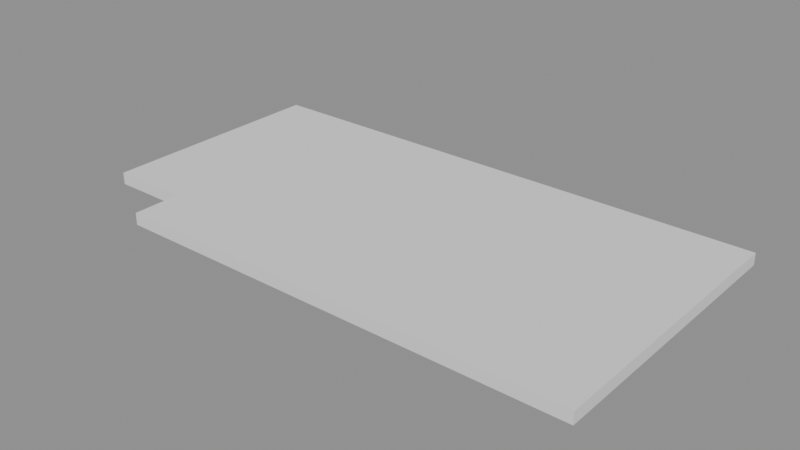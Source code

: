 # Source: CPM_CORNERNOTCH.blend  (saved by Blender 5.0.118; exported with 4.5.12 LTS)
import bpy
from mathutils import Matrix  # noqa: F401  (used for matrix-valued properties, if any)

bpy.ops.wm.read_factory_settings(use_empty=True)
scene = bpy.context.scene
scene.name = 'Scene'

# ---- collections
col_collection = bpy.data.collections.new('Collection'); scene.collection.children.link(col_collection)

# ---- node groups
ng_geonodecabinetpart = bpy.data.node_groups.new('GeoNodeCabinetPart', 'GeometryNodeTree')
_s = ng_geonodecabinetpart.interface.new_socket(name='Geometry', in_out='OUTPUT', socket_type='NodeSocketGeometry')
_s = ng_geonodecabinetpart.interface.new_socket(name='Geometry', in_out='INPUT', socket_type='NodeSocketGeometry')
_s = ng_geonodecabinetpart.interface.new_socket(name='Length', in_out='INPUT', socket_type='NodeSocketFloat')
_s.subtype = 'DISTANCE'
_s = ng_geonodecabinetpart.interface.new_socket(name='Width', in_out='INPUT', socket_type='NodeSocketFloat')
_s.subtype = 'DISTANCE'
_s = ng_geonodecabinetpart.interface.new_socket(name='Thickness', in_out='INPUT', socket_type='NodeSocketFloat')
_s.subtype = 'DISTANCE'
_s = ng_geonodecabinetpart.interface.new_socket(name='Mirror X', in_out='INPUT', socket_type='NodeSocketBool')
_s = ng_geonodecabinetpart.interface.new_socket(name='Mirror Y', in_out='INPUT', socket_type='NodeSocketBool')
_s = ng_geonodecabinetpart.interface.new_socket(name='Mirror Z', in_out='INPUT', socket_type='NodeSocketBool')
_s = ng_geonodecabinetpart.interface.new_socket(name='Top Surface', in_out='INPUT', socket_type='NodeSocketMaterial')
_s = ng_geonodecabinetpart.interface.new_socket(name='Bottom Surface', in_out='INPUT', socket_type='NodeSocketMaterial')
_s = ng_geonodecabinetpart.interface.new_socket(name='Edge W1', in_out='INPUT', socket_type='NodeSocketMaterial')
_s = ng_geonodecabinetpart.interface.new_socket(name='Edge W2', in_out='INPUT', socket_type='NodeSocketMaterial')
_s = ng_geonodecabinetpart.interface.new_socket(name='Edge L1', in_out='INPUT', socket_type='NodeSocketMaterial')
_s = ng_geonodecabinetpart.interface.new_socket(name='Edge L2', in_out='INPUT', socket_type='NodeSocketMaterial')
ng_geonodecabinetpart.is_modifier = True
_N = ng_geonodecabinetpart.nodes; _L = ng_geonodecabinetpart.links
n0 = _N.new('GeometryNodeSwitch'); n0.name = 'Switch'; n0.location = (2352, 23)
n1 = _N.new('NodeGroupOutput'); n1.name = 'Group Output'; n1.location = (2616, 23)
n2 = _N.new('GeometryNodeTransform'); n2.name = 'Transform Geometry.001'; n2.location = (1784, -11)
n3 = _N.new('GeometryNodeSetMaterial'); n3.name = 'Set Material'; n3.location = (609, 485)
n4 = _N.new('GeometryNodeSetMaterial'); n4.name = 'Set Material.001'; n4.location = (783, 401)
n5 = _N.new('GeometryNodeSetMaterial'); n5.name = 'Set Material.002'; n5.location = (960, 318)
n6 = _N.new('GeometryNodeSetMaterial'); n6.name = 'Set Material.003'; n6.location = (1155, 223)
n7 = _N.new('GeometryNodeSetMaterial'); n7.name = 'Set Material.004'; n7.location = (1344, 142)
n8 = _N.new('GeometryNodeSetMaterial'); n8.name = 'Set Material.005'; n8.location = (1531, 56)
n9 = _N.new('NodeGroupInput'); n9.name = 'Group Input.001'; n9.location = (-446, 453)
n10 = _N.new('GeometryNodeInputNormal'); n10.name = 'Normal'; n10.location = (-528, 600)
n10.legacy_corner_normals = True
n11 = _N.new('ShaderNodeSeparateXYZ'); n11.name = 'Separate XYZ'; n11.location = (-304, 641)
n12 = _N.new('FunctionNodeCompare'); n12.name = 'Compare.001'; n12.location = (39, 525)
n12.label = 'TOP FACE'
n12.hide = True
n12.operation = 'EQUAL'
n12.inputs[1].default_value = 1.0
n12.inputs[6].default_value = (0.0, 0.0, 0.0, 0.0)
n12.inputs[7].default_value = (0.0, 0.0, 0.0, 0.0)
n13 = _N.new('FunctionNodeCompare'); n13.name = 'Compare.002'; n13.location = (39, 477)
n13.label = 'BOTTOM FACE'
n13.hide = True
n13.operation = 'EQUAL'
n13.inputs[1].default_value = -1.0
n13.inputs[6].default_value = (0.0, 0.0, 0.0, 0.0)
n13.inputs[7].default_value = (0.0, 0.0, 0.0, 0.0)
n14 = _N.new('FunctionNodeCompare'); n14.name = 'Compare.003'; n14.location = (39, 709)
n14.label = 'W1'
n14.hide = True
n14.operation = 'EQUAL'
n14.inputs[1].default_value = -1.0
n14.inputs[6].default_value = (0.0, 0.0, 0.0, 0.0)
n14.inputs[7].default_value = (0.0, 0.0, 0.0, 0.0)
n15 = _N.new('FunctionNodeCompare'); n15.name = 'Compare.004'; n15.location = (39, 661)
n15.label = 'W2'
n15.hide = True
n15.operation = 'EQUAL'
n15.inputs[1].default_value = 1.0
n15.inputs[6].default_value = (0.0, 0.0, 0.0, 0.0)
n15.inputs[7].default_value = (0.0, 0.0, 0.0, 0.0)
n16 = _N.new('FunctionNodeCompare'); n16.name = 'Compare.005'; n16.location = (39, 613)
n16.label = 'L1'
n16.hide = True
n16.operation = 'EQUAL'
n16.inputs[1].default_value = -1.0
n16.inputs[6].default_value = (0.0, 0.0, 0.0, 0.0)
n16.inputs[7].default_value = (0.0, 0.0, 0.0, 0.0)
n17 = _N.new('ShaderNodeMath'); n17.name = 'Math'; n17.location = (-258, -282)
n17.hide = True
n17.operation = 'DIVIDE'
n17.inputs[1].default_value = 2.0
n18 = _N.new('ShaderNodeMath'); n18.name = 'Math.001'; n18.location = (-260, -328)
n18.hide = True
n18.operation = 'DIVIDE'
n18.inputs[1].default_value = 2.0
n19 = _N.new('ShaderNodeMath'); n19.name = 'Math.002'; n19.location = (-261, -377)
n19.hide = True
n19.operation = 'DIVIDE'
n19.inputs[1].default_value = 2.0
n20 = _N.new('ShaderNodeCombineXYZ'); n20.name = 'Combine XYZ'; n20.location = (-319, -72)
n21 = _N.new('ShaderNodeCombineXYZ'); n21.name = 'Combine XYZ.001'; n21.location = (7, -282)
n22 = _N.new('ShaderNodeMapRange'); n22.name = 'Map Range'; n22.location = (-266, -460)
n22.hide = True
n22.inputs[3].default_value = 1.0
n22.inputs[4].default_value = -1.0
n23 = _N.new('ShaderNodeMapRange'); n23.name = 'Map Range.001'; n23.location = (-266, -512)
n23.hide = True
n23.inputs[3].default_value = 1.0
n23.inputs[4].default_value = -1.0
n24 = _N.new('ShaderNodeMapRange'); n24.name = 'Map Range.002'; n24.location = (-265, -569)
n24.hide = True
n24.inputs[3].default_value = 1.0
n24.inputs[4].default_value = -1.0
n25 = _N.new('ShaderNodeCombineXYZ'); n25.name = 'Combine XYZ.002'; n25.location = (7, -452)
n26 = _N.new('ShaderNodeMath'); n26.name = 'Math.003'; n26.location = (-411, -658)
n27 = _N.new('ShaderNodeMath'); n27.name = 'Math.004'; n27.location = (-102, -663)
n28 = _N.new('FunctionNodeCompare'); n28.name = 'Compare'; n28.location = (259, -606)
n28.operation = 'EQUAL'
n28.data_type = 'INT'
n28.inputs[1].default_value = 2.0
n28.inputs[3].default_value = 1
n28.inputs[6].default_value = (0.0, 0.0, 0.0, 0.0)
n28.inputs[7].default_value = (0.0, 0.0, 0.0, 0.0)
n29 = _N.new('NodeGroupInput'); n29.name = 'Group Input'; n29.location = (-654, -70)
n30 = _N.new('GeometryNodeStoreNamedAttribute'); n30.name = 'Store Named Attribute'; n30.location = (105, 25)
n30.data_type = 'FLOAT_VECTOR'
n30.domain = 'CORNER'
n30.inputs[2].default_value = 'uv_map'
n31 = _N.new('GeometryNodeMeshCube'); n31.name = 'Cube'; n31.location = (-105, -80)
n32 = _N.new('GeometryNodeTransform'); n32.name = 'Transform Geometry'; n32.location = (335, -45)
n33 = _N.new('FunctionNodeCompare'); n33.name = 'Compare.006'; n33.location = (39, 566)
n33.label = 'L2'
n33.hide = True
n33.operation = 'EQUAL'
n33.inputs[1].default_value = 1.0
n33.inputs[6].default_value = (0.0, 0.0, 0.0, 0.0)
n33.inputs[7].default_value = (0.0, 0.0, 0.0, 0.0)
n34 = _N.new('GeometryNodeFlipFaces'); n34.name = 'Flip Faces'; n34.location = (2063, 77)
_L.new(n29.outputs[1], n20.inputs[0])
_L.new(n29.outputs[2], n20.inputs[1])
_L.new(n29.outputs[3], n20.inputs[2])
_L.new(n20.outputs[0], n31.inputs[0])
_L.new(n30.outputs[0], n32.inputs[0])
_L.new(n29.outputs[1], n17.inputs[0])
_L.new(n17.outputs[0], n21.inputs[0])
_L.new(n21.outputs[0], n32.inputs[1])
_L.new(n29.outputs[2], n18.inputs[0])
_L.new(n18.outputs[0], n21.inputs[1])
_L.new(n29.outputs[3], n19.inputs[0])
_L.new(n19.outputs[0], n21.inputs[2])
_L.new(n29.outputs[4], n22.inputs[0])
_L.new(n22.outputs[0], n25.inputs[0])
_L.new(n29.outputs[5], n23.inputs[0])
_L.new(n29.outputs[6], n24.inputs[0])
_L.new(n23.outputs[0], n25.inputs[1])
_L.new(n24.outputs[0], n25.inputs[2])
_L.new(n25.outputs[0], n2.inputs[3])
_L.new(n26.outputs[0], n27.inputs[0])
_L.new(n29.outputs[4], n26.inputs[0])
_L.new(n29.outputs[5], n26.inputs[1])
_L.new(n29.outputs[6], n27.inputs[1])
_L.new(n2.outputs[0], n34.inputs[0])
_L.new(n27.outputs[0], n28.inputs[0])
_L.new(n27.outputs[0], n28.inputs[2])
_L.new(n28.outputs[0], n0.inputs[0])
_L.new(n0.outputs[0], n1.inputs[0])
_L.new(n2.outputs[0], n0.inputs[1])
_L.new(n34.outputs[0], n0.inputs[2])
_L.new(n10.outputs[0], n11.inputs[0])
_L.new(n9.outputs[7], n3.inputs[2])
_L.new(n31.outputs[0], n30.inputs[0])
_L.new(n31.outputs[1], n30.inputs[3])
_L.new(n32.outputs[0], n3.inputs[0])
_L.new(n12.outputs[0], n3.inputs[1])
_L.new(n11.outputs[2], n12.inputs[0])
_L.new(n11.outputs[2], n13.inputs[0])
_L.new(n3.outputs[0], n4.inputs[0])
_L.new(n13.outputs[0], n4.inputs[1])
_L.new(n9.outputs[8], n4.inputs[2])
_L.new(n9.outputs[9], n5.inputs[2])
_L.new(n4.outputs[0], n5.inputs[0])
_L.new(n8.outputs[0], n2.inputs[0])
_L.new(n14.outputs[0], n5.inputs[1])
_L.new(n11.outputs[0], n14.inputs[0])
_L.new(n11.outputs[0], n15.inputs[0])
_L.new(n5.outputs[0], n6.inputs[0])
_L.new(n9.outputs[10], n6.inputs[2])
_L.new(n15.outputs[0], n6.inputs[1])
_L.new(n6.outputs[0], n7.inputs[0])
_L.new(n9.outputs[11], n7.inputs[2])
_L.new(n11.outputs[1], n16.inputs[0])
_L.new(n11.outputs[1], n33.inputs[0])
_L.new(n16.outputs[0], n7.inputs[1])
_L.new(n7.outputs[0], n8.inputs[0])
_L.new(n9.outputs[12], n8.inputs[2])
_L.new(n33.outputs[0], n8.inputs[1])
n1.is_active_output = True
ng_cpm_cornernotch = bpy.data.node_groups.new('CPM_CORNERNOTCH', 'GeometryNodeTree')
_s = ng_cpm_cornernotch.interface.new_socket(name='Geometry', in_out='OUTPUT', socket_type='NodeSocketGeometry')
_s = ng_cpm_cornernotch.interface.new_socket(name='Geometry', in_out='INPUT', socket_type='NodeSocketGeometry')
_s = ng_cpm_cornernotch.interface.new_socket(name='X', in_out='INPUT', socket_type='NodeSocketFloat')
_s.subtype = 'DISTANCE'
_s = ng_cpm_cornernotch.interface.new_socket(name='Y', in_out='INPUT', socket_type='NodeSocketFloat')
_s.subtype = 'DISTANCE'
_s = ng_cpm_cornernotch.interface.new_socket(name='Route Depth', in_out='INPUT', socket_type='NodeSocketFloat')
_s.subtype = 'DISTANCE'
_s = ng_cpm_cornernotch.interface.new_socket(name='Flip X', in_out='INPUT', socket_type='NodeSocketBool')
_s = ng_cpm_cornernotch.interface.new_socket(name='Flip Y', in_out='INPUT', socket_type='NodeSocketBool')
_s = ng_cpm_cornernotch.interface.new_socket(name='Flip Z', in_out='INPUT', socket_type='NodeSocketBool')
_s = ng_cpm_cornernotch.interface.new_socket(name='Material', in_out='INPUT', socket_type='NodeSocketMaterial')
ng_cpm_cornernotch.is_modifier = True
_N = ng_cpm_cornernotch.nodes; _L = ng_cpm_cornernotch.links
n0 = _N.new('GeometryNodeMeshCube'); n0.name = 'Cube'; n0.location = (667, -48)
n1 = _N.new('ShaderNodeCombineXYZ'); n1.name = 'Combine XYZ.001'; n1.location = (222, -54)
n2 = _N.new('NodeGroupOutput'); n2.name = 'Group Output'; n2.location = (2069, -271)
n3 = _N.new('GeometryNodeMeshBoolean'); n3.name = 'Mesh Boolean'; n3.location = (245, -125)
n3.solver = 'EXACT'
n4 = _N.new('NodeFrame'); n4.name = 'Frame.001'; n4.location = (265, 33)
n4.label = 'CREATE BOOLEAN CUBE'
n4.width = 1047
n5 = _N.new('NodeGroupInput'); n5.name = 'Group Input.002'; n5.location = (30, -56)
n6 = _N.new('NodeFrame'); n6.name = 'Frame'; n6.location = (1559, -143)
n6.label = 'BOOLEAN MESH'
n6.width = 415
n7 = _N.new('NodeGroupInput'); n7.name = 'Group Input.004'; n7.location = (30, -36)
n8 = _N.new('GeometryNodeTransform'); n8.name = 'Transform Geometry.001'; n8.location = (873, -198)
n9 = _N.new('ShaderNodeCombineXYZ'); n9.name = 'Combine XYZ.005'; n9.location = (603, -267)
n9.label = 'LOCATION'
n10 = _N.new('NodeGroupInput'); n10.name = 'Group Input.007'; n10.location = (-330, -364)
n11 = _N.new('NodeFrame'); n11.name = 'Frame.012'; n11.location = (103, -366)
n11.label = 'MIRROR X'
n11.width = 200
n12 = _N.new('NodeFrame'); n12.name = 'Frame.013'; n12.location = (101, -645)
n12.label = 'MIRROR Y'
n12.width = 200
n13 = _N.new('NodeFrame'); n13.name = 'Frame.014'; n13.location = (105, -920)
n13.label = 'MIRROR Z'
n13.width = 200
n14 = _N.new('NodeFrame'); n14.name = 'Frame.015'; n14.location = (6, -465)
n14.label = 'LENGTH'
n14.width = 390
n15 = _N.new('NodeFrame'); n15.name = 'Frame.017'; n15.location = (9, -1023)
n15.label = 'THICKNESS'
n15.width = 391
n16 = _N.new('GeometryNodeBoundBox'); n16.name = 'Bounding Box.004'; n16.location = (-330, -599)
n17 = _N.new('ShaderNodeSeparateXYZ'); n17.name = 'Separate XYZ.008'; n17.location = (-330, -739)
n17.label = 'MAX SIZE 0 & Length'
n17.width = 163
n17.hide = True
n18 = _N.new('ShaderNodeSeparateXYZ'); n18.name = 'Separate XYZ.009'; n18.location = (-330, -779)
n18.label = 'MIN SIZE 0 & -Length'
n18.width = 158
n18.hide = True
n19 = _N.new('FunctionNodeCompare'); n19.name = 'Compare'; n19.location = (30, -40)
n19.hide = True
n19.operation = 'LESS_EQUAL'
n20 = _N.new('FunctionNodeCompare'); n20.name = 'Compare.001'; n20.location = (30, -40)
n20.hide = True
n20.operation = 'LESS_EQUAL'
n21 = _N.new('FunctionNodeCompare'); n21.name = 'Compare.002'; n21.location = (30, -40)
n21.hide = True
n21.operation = 'LESS_EQUAL'
n22 = _N.new('ShaderNodeMath'); n22.name = 'Math.022'; n22.location = (30, -45)
n22.hide = True
n22.operation = 'ABSOLUTE'
n23 = _N.new('ShaderNodeMath'); n23.name = 'Math.024'; n23.location = (30, -45)
n23.hide = True
n23.operation = 'ABSOLUTE'
n24 = _N.new('NodeFrame'); n24.name = 'Frame.021'; n24.location = (10, -748)
n24.label = 'WIDTH'
n24.width = 390
n25 = _N.new('ShaderNodeMath'); n25.name = 'Math.025'; n25.location = (30, -45)
n25.hide = True
n25.operation = 'ABSOLUTE'
n26 = _N.new('GeometryNodeSwitch'); n26.name = 'Switch.011'; n26.location = (220, -45)
n26.label = 'Length'
n26.hide = True
n26.input_type = 'FLOAT'
n27 = _N.new('GeometryNodeSwitch'); n27.name = 'Switch.014'; n27.location = (220, -45)
n27.label = 'Width'
n27.hide = True
n27.input_type = 'FLOAT'
n28 = _N.new('GeometryNodeSwitch'); n28.name = 'Switch.015'; n28.location = (220, -45)
n28.label = 'Thickness'
n28.hide = True
n28.input_type = 'FLOAT'
n29 = _N.new('ShaderNodeVectorMath'); n29.name = 'Vector Math'; n29.location = (453, -36)
n29.operation = 'MULTIPLY'
n29.inputs[1].default_value = (2.0, 2.0, 2.0)
n30 = _N.new('GeometryNodeSwitch'); n30.name = 'Switch.001'; n30.location = (397, -318)
n30.hide = True
n30.input_type = 'FLOAT'
n30.inputs[1].default_value = 0.0
n31 = _N.new('GeometryNodeSwitch'); n31.name = 'Switch.002'; n31.location = (403, -379)
n31.hide = True
n31.input_type = 'FLOAT'
n31.inputs[1].default_value = 0.0
n32 = _N.new('GeometryNodeSwitch'); n32.name = 'Switch.003'; n32.location = (400, -438)
n32.hide = True
n32.input_type = 'FLOAT'
n32.inputs[1].default_value = 0.0
n33 = _N.new('NodeFrame'); n33.name = 'Frame.002'; n33.location = (494, -295)
n33.label = 'SET POSITION FOR FLIP AND MIRROR'
n33.width = 1043
n34 = _N.new('GeometryNodeSetMaterial'); n34.name = 'Set Material'; n34.location = (877, -154)
n35 = _N.new('GeometryNodeSwitch'); n35.name = 'Switch.007'; n35.location = (203, -340)
n35.hide = True
n35.input_type = 'FLOAT'
n36 = _N.new('ShaderNodeMath'); n36.name = 'Math.003'; n36.location = (220, -86)
n36.label = '-Length'
n36.hide = True
n36.operation = 'MULTIPLY'
n36.inputs[1].default_value = -1.0
n37 = _N.new('ShaderNodeMath'); n37.name = 'Math'; n37.location = (217, -85)
n37.label = '-Width'
n37.hide = True
n37.operation = 'MULTIPLY'
n37.inputs[1].default_value = -1.0
n38 = _N.new('ShaderNodeMath'); n38.name = 'Math.001'; n38.location = (221, -88)
n38.label = '-Thickness'
n38.hide = True
n38.operation = 'MULTIPLY'
n38.inputs[1].default_value = -1.0
n39 = _N.new('GeometryNodeSwitch'); n39.name = 'Switch.008'; n39.location = (202, -398)
n39.hide = True
n39.input_type = 'FLOAT'
n40 = _N.new('GeometryNodeSwitch'); n40.name = 'Switch.009'; n40.location = (202, -457)
n40.hide = True
n40.input_type = 'FLOAT'
n41 = _N.new('NodeGroupInput'); n41.name = 'Group Input.008'; n41.location = (30, -36)
n0.parent = n4
n1.parent = n4
n3.parent = n6
n5.parent = n4
n7.parent = n6
n8.parent = n33
n9.parent = n33
n19.parent = n11
n20.parent = n12
n21.parent = n13
n22.parent = n14
n23.parent = n15
n25.parent = n24
n26.parent = n14
n27.parent = n24
n28.parent = n15
n29.parent = n4
n30.parent = n33
n31.parent = n33
n32.parent = n33
n34.parent = n4
n35.parent = n33
n36.parent = n14
n37.parent = n24
n38.parent = n15
n39.parent = n33
n40.parent = n33
n41.parent = n33
_L.new(n29.outputs[0], n0.inputs[0])
_L.new(n5.outputs[1], n1.inputs[0])
_L.new(n5.outputs[2], n1.inputs[1])
_L.new(n5.outputs[3], n1.inputs[2])
_L.new(n7.outputs[0], n3.inputs[0])
_L.new(n34.outputs[0], n8.inputs[0])
_L.new(n9.outputs[0], n8.inputs[1])
_L.new(n16.outputs[1], n18.inputs[0])
_L.new(n16.outputs[2], n17.inputs[0])
_L.new(n17.outputs[0], n19.inputs[0])
_L.new(n17.outputs[1], n20.inputs[0])
_L.new(n17.outputs[2], n21.inputs[0])
_L.new(n17.outputs[0], n26.inputs[1])
_L.new(n18.outputs[0], n22.inputs[0])
_L.new(n22.outputs[0], n26.inputs[2])
_L.new(n19.outputs[0], n26.inputs[0])
_L.new(n20.outputs[0], n27.inputs[0])
_L.new(n25.outputs[0], n27.inputs[2])
_L.new(n17.outputs[1], n27.inputs[1])
_L.new(n21.outputs[0], n28.inputs[0])
_L.new(n23.outputs[0], n28.inputs[2])
_L.new(n18.outputs[1], n25.inputs[0])
_L.new(n18.outputs[2], n23.inputs[0])
_L.new(n17.outputs[2], n28.inputs[1])
_L.new(n10.outputs[0], n16.inputs[0])
_L.new(n1.outputs[0], n29.inputs[0])
_L.new(n30.outputs[0], n9.inputs[0])
_L.new(n31.outputs[0], n9.inputs[1])
_L.new(n32.outputs[0], n9.inputs[2])
_L.new(n0.outputs[0], n34.inputs[0])
_L.new(n5.outputs[7], n34.inputs[2])
_L.new(n8.outputs[0], n3.inputs[1])
_L.new(n19.outputs[0], n35.inputs[0])
_L.new(n26.outputs[0], n36.inputs[0])
_L.new(n35.outputs[0], n30.inputs[2])
_L.new(n36.outputs[0], n35.inputs[2])
_L.new(n26.outputs[0], n35.inputs[1])
_L.new(n27.outputs[0], n37.inputs[0])
_L.new(n28.outputs[0], n38.inputs[0])
_L.new(n20.outputs[0], n39.inputs[0])
_L.new(n21.outputs[0], n40.inputs[0])
_L.new(n27.outputs[0], n39.inputs[1])
_L.new(n37.outputs[0], n39.inputs[2])
_L.new(n39.outputs[0], n31.inputs[2])
_L.new(n40.outputs[0], n32.inputs[2])
_L.new(n28.outputs[0], n40.inputs[1])
_L.new(n38.outputs[0], n40.inputs[2])
_L.new(n3.outputs[0], n2.inputs[0])
_L.new(n41.outputs[4], n30.inputs[0])
_L.new(n41.outputs[5], n31.inputs[0])
_L.new(n41.outputs[6], n32.inputs[0])
n2.is_active_output = True

# ---- meshes
me_cube_001 = bpy.data.meshes.new('Cube.001')
me_cube_001.from_pydata([], [], [])
_uv = me_cube_001.uv_layers.new(name='UVMap')
_uv.uv.foreach_set('vector', [])
me_cube_001.update()

# ---- objects
ob_part = bpy.data.objects.new('Part', me_cube_001)

# ---- transforms, parenting, visibility, modifiers, constraints
ob_part.location = (0.0, 0.0, 0.0)
_m = ob_part.modifiers.new('GeometryNodes', 'NODES')
_m.node_group = ng_geonodecabinetpart
_gi = [s.identifier for s in ng_geonodecabinetpart.interface.items_tree if s.item_type == 'SOCKET' and s.in_out == 'INPUT']
_m[_gi[1]] = 0.8636  # Length
_m[_gi[2]] = 0.4572  # Width
_m[_gi[3]] = 0.01905  # Thickness
_m[_gi[7]] = None  # Top Surface
_m[_gi[8]] = None  # Bottom Surface
_m[_gi[9]] = None  # Edge W1
_m[_gi[10]] = None  # Edge W2
_m[_gi[11]] = None  # Edge L1
_m[_gi[12]] = None  # Edge L2
_m = ob_part.modifiers.new('Corner Notch', 'NODES')
_m.node_group = ng_cpm_cornernotch
_gi = [s.identifier for s in ng_cpm_cornernotch.interface.items_tree if s.item_type == 'SOCKET' and s.in_out == 'INPUT']
_m[_gi[1]] = 0.127  # X
_m[_gi[2]] = 0.0762  # Y
_m[_gi[3]] = 0.01905  # Route Depth
_m[_gi[7]] = None  # Material

# ---- collection membership
col_collection.objects.link(ob_part)

# ---- scene / render settings (as saved in the file)
scene.frame_start = 1; scene.frame_end = 250; scene.frame_set(1)
scene.render.engine = 'BLENDER_EEVEE_NEXT'
scene.render.bake_bias = 0.0
scene.render.bake_samples = 0
bpy.context.view_layer.update()

# ---- added for rendering (the .blend has no active camera and no usable light): camera, sun + grey world if the file has none
cam_auto = bpy.data.cameras.new('AutoCamera')
cam_auto.lens = 50.0
cam_auto.sensor_width = 36.0
cam_auto.clip_end = 1000.0
ob_auto_camera = bpy.data.objects.new('AutoCamera', cam_auto)
scene.collection.objects.link(ob_auto_camera)
ob_auto_camera.location = (1.33606, -0.856514, 0.732935)
ob_auto_camera.rotation_euler = (1.09748, -7.21219e-08, 0.694738)
scene.camera = ob_auto_camera
light_auto_sun = bpy.data.lights.new('AutoSun', 'SUN')
light_auto_sun.energy = 3.0
light_auto_sun.angle = 0.0523599
ob_auto_sun = bpy.data.objects.new('AutoSun', light_auto_sun)
scene.collection.objects.link(ob_auto_sun)
ob_auto_sun.rotation_euler = (0.872665, 0.174533, 0.523599)
if scene.world is None:
    world_auto = bpy.data.worlds.new('AutoWorld')
    world_auto.color = (0.3, 0.3, 0.3)
    scene.world = world_auto
bpy.context.view_layer.update()
